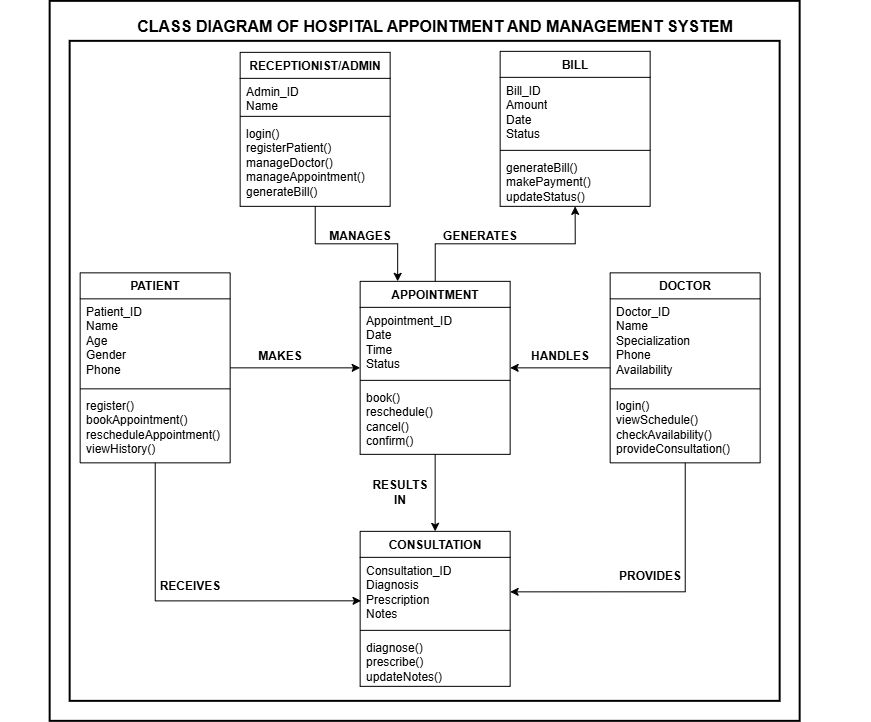

The diagram above was exported from draw.io. Its source (the exported page's mxGraphModel, read from the mxfile embedded in the PNG):
<mxGraphModel dx="2412" dy="2034" grid="1" gridSize="10" guides="1" tooltips="1" connect="1" arrows="1" fold="1" page="1" pageScale="1" pageWidth="827" pageHeight="1169" math="0" shadow="0">
  <root>
    <mxCell id="0" />
    <mxCell id="1" parent="0" />
    <mxCell id="goqQ1r7vD5AKTswI550I-43" parent="1" style="rounded=0;whiteSpace=wrap;html=1;strokeWidth=2;" value="" vertex="1">
      <mxGeometry height="720" width="750" x="-10" y="-180" as="geometry" />
    </mxCell>
    <mxCell id="goqQ1r7vD5AKTswI550I-42" parent="1" style="rounded=0;whiteSpace=wrap;html=1;strokeWidth=2;" value="" vertex="1">
      <mxGeometry height="660" width="710" x="10" y="-140" as="geometry" />
    </mxCell>
    <mxCell id="goqQ1r7vD5AKTswI550I-26" edge="1" parent="1" source="goqQ1r7vD5AKTswI550I-1" style="edgeStyle=orthogonalEdgeStyle;shape=connector;rounded=0;orthogonalLoop=1;jettySize=auto;html=1;entryX=0;entryY=0.5;entryDx=0;entryDy=0;strokeColor=default;align=center;verticalAlign=middle;fontFamily=Helvetica;fontSize=11;fontColor=default;labelBackgroundColor=default;endArrow=classic;" target="goqQ1r7vD5AKTswI550I-6">
      <mxGeometry relative="1" as="geometry" />
    </mxCell>
    <mxCell id="goqQ1r7vD5AKTswI550I-1" parent="1" style="swimlane;fontStyle=1;align=center;verticalAlign=top;childLayout=stackLayout;horizontal=1;startSize=26;horizontalStack=0;resizeParent=1;resizeParentMax=0;resizeLast=0;collapsible=1;marginBottom=0;whiteSpace=wrap;html=1;" value="PATIENT" vertex="1">
      <mxGeometry height="190" width="150" x="20" y="91.5" as="geometry" />
    </mxCell>
    <mxCell id="goqQ1r7vD5AKTswI550I-2" parent="goqQ1r7vD5AKTswI550I-1" style="text;strokeColor=none;fillColor=none;align=left;verticalAlign=top;spacingLeft=4;spacingRight=4;overflow=hidden;rotatable=0;points=[[0,0.5],[1,0.5]];portConstraint=eastwest;whiteSpace=wrap;html=1;" value="&lt;div&gt;Patient_ID&lt;/div&gt;&lt;div&gt;Name&lt;/div&gt;&lt;div&gt;Age&lt;/div&gt;&lt;div&gt;Gender&lt;/div&gt;&lt;div&gt;Phone&lt;/div&gt;" vertex="1">
      <mxGeometry height="86" width="150" y="26" as="geometry" />
    </mxCell>
    <mxCell id="goqQ1r7vD5AKTswI550I-3" parent="goqQ1r7vD5AKTswI550I-1" style="line;strokeWidth=1;fillColor=none;align=left;verticalAlign=middle;spacingTop=-1;spacingLeft=3;spacingRight=3;rotatable=0;labelPosition=right;points=[];portConstraint=eastwest;strokeColor=inherit;" value="" vertex="1">
      <mxGeometry height="8" width="150" y="112" as="geometry" />
    </mxCell>
    <mxCell id="goqQ1r7vD5AKTswI550I-4" parent="goqQ1r7vD5AKTswI550I-1" style="text;strokeColor=none;fillColor=none;align=left;verticalAlign=top;spacingLeft=4;spacingRight=4;overflow=hidden;rotatable=0;points=[[0,0.5],[1,0.5]];portConstraint=eastwest;whiteSpace=wrap;html=1;" value="register() bookAppointment() rescheduleAppointment()&lt;div&gt;viewHistory()  &lt;/div&gt;" vertex="1">
      <mxGeometry height="70" width="150" y="120" as="geometry" />
    </mxCell>
    <mxCell id="goqQ1r7vD5AKTswI550I-30" edge="1" parent="1" source="goqQ1r7vD5AKTswI550I-6" style="edgeStyle=orthogonalEdgeStyle;shape=connector;rounded=0;orthogonalLoop=1;jettySize=auto;html=1;entryX=0.5;entryY=0;entryDx=0;entryDy=0;strokeColor=default;align=center;verticalAlign=middle;fontFamily=Helvetica;fontSize=11;fontColor=default;labelBackgroundColor=default;endArrow=classic;" target="goqQ1r7vD5AKTswI550I-14">
      <mxGeometry relative="1" as="geometry" />
    </mxCell>
    <mxCell id="goqQ1r7vD5AKTswI550I-37" edge="1" parent="1" source="goqQ1r7vD5AKTswI550I-6" style="edgeStyle=orthogonalEdgeStyle;shape=connector;rounded=0;orthogonalLoop=1;jettySize=auto;html=1;entryX=0.5;entryY=1;entryDx=0;entryDy=0;strokeColor=default;align=center;verticalAlign=middle;fontFamily=Helvetica;fontSize=11;fontColor=default;labelBackgroundColor=default;endArrow=classic;" target="goqQ1r7vD5AKTswI550I-18">
      <mxGeometry relative="1" as="geometry" />
    </mxCell>
    <mxCell id="goqQ1r7vD5AKTswI550I-6" parent="1" style="swimlane;fontStyle=1;align=center;verticalAlign=top;childLayout=stackLayout;horizontal=1;startSize=26;horizontalStack=0;resizeParent=1;resizeParentMax=0;resizeLast=0;collapsible=1;marginBottom=0;whiteSpace=wrap;html=1;" value="APPOINTMENT" vertex="1">
      <mxGeometry height="173" width="150" x="300" y="100" as="geometry" />
    </mxCell>
    <mxCell id="goqQ1r7vD5AKTswI550I-7" parent="goqQ1r7vD5AKTswI550I-6" style="text;strokeColor=none;fillColor=none;align=left;verticalAlign=top;spacingLeft=4;spacingRight=4;overflow=hidden;rotatable=0;points=[[0,0.5],[1,0.5]];portConstraint=eastwest;whiteSpace=wrap;html=1;" value="&lt;div&gt;Appointment_ID&lt;/div&gt;&lt;div&gt;Date&lt;/div&gt;&lt;div&gt;Time&lt;/div&gt;&lt;div&gt;Status&lt;/div&gt;" vertex="1">
      <mxGeometry height="69" width="150" y="26" as="geometry" />
    </mxCell>
    <mxCell id="goqQ1r7vD5AKTswI550I-8" parent="goqQ1r7vD5AKTswI550I-6" style="line;strokeWidth=1;fillColor=none;align=left;verticalAlign=middle;spacingTop=-1;spacingLeft=3;spacingRight=3;rotatable=0;labelPosition=right;points=[];portConstraint=eastwest;strokeColor=inherit;" value="" vertex="1">
      <mxGeometry height="8" width="150" y="95" as="geometry" />
    </mxCell>
    <mxCell id="goqQ1r7vD5AKTswI550I-9" parent="goqQ1r7vD5AKTswI550I-6" style="text;strokeColor=none;fillColor=none;align=left;verticalAlign=top;spacingLeft=4;spacingRight=4;overflow=hidden;rotatable=0;points=[[0,0.5],[1,0.5]];portConstraint=eastwest;whiteSpace=wrap;html=1;" value="book()&lt;div&gt;reschedule()&lt;/div&gt;&lt;div&gt;cancel()&lt;/div&gt;&lt;div&gt;confirm()&amp;nbsp;&lt;/div&gt;" vertex="1">
      <mxGeometry height="70" width="150" y="103" as="geometry" />
    </mxCell>
    <mxCell id="goqQ1r7vD5AKTswI550I-28" edge="1" parent="1" source="goqQ1r7vD5AKTswI550I-10" style="edgeStyle=orthogonalEdgeStyle;shape=connector;rounded=0;orthogonalLoop=1;jettySize=auto;html=1;entryX=1;entryY=0.5;entryDx=0;entryDy=0;strokeColor=default;align=center;verticalAlign=middle;fontFamily=Helvetica;fontSize=11;fontColor=default;labelBackgroundColor=default;endArrow=classic;" target="goqQ1r7vD5AKTswI550I-6">
      <mxGeometry relative="1" as="geometry" />
    </mxCell>
    <mxCell id="goqQ1r7vD5AKTswI550I-35" edge="1" parent="1" source="goqQ1r7vD5AKTswI550I-10" style="edgeStyle=orthogonalEdgeStyle;shape=connector;rounded=0;orthogonalLoop=1;jettySize=auto;html=1;entryX=1;entryY=0.5;entryDx=0;entryDy=0;strokeColor=default;align=center;verticalAlign=middle;fontFamily=Helvetica;fontSize=11;fontColor=default;labelBackgroundColor=default;endArrow=classic;" target="goqQ1r7vD5AKTswI550I-15">
      <mxGeometry relative="1" as="geometry" />
    </mxCell>
    <mxCell id="goqQ1r7vD5AKTswI550I-10" parent="1" style="swimlane;fontStyle=1;align=center;verticalAlign=top;childLayout=stackLayout;horizontal=1;startSize=26;horizontalStack=0;resizeParent=1;resizeParentMax=0;resizeLast=0;collapsible=1;marginBottom=0;whiteSpace=wrap;html=1;" value="DOCTOR" vertex="1">
      <mxGeometry height="190" width="150" x="550" y="91.5" as="geometry" />
    </mxCell>
    <mxCell id="goqQ1r7vD5AKTswI550I-11" parent="goqQ1r7vD5AKTswI550I-10" style="text;strokeColor=none;fillColor=none;align=left;verticalAlign=top;spacingLeft=4;spacingRight=4;overflow=hidden;rotatable=0;points=[[0,0.5],[1,0.5]];portConstraint=eastwest;whiteSpace=wrap;html=1;" value="Doctor_ID&lt;div&gt;Name&lt;/div&gt;&lt;div&gt;Specialization&lt;/div&gt;&lt;div&gt;Phone&lt;/div&gt;&lt;div&gt;Availability&lt;/div&gt;" vertex="1">
      <mxGeometry height="86" width="150" y="26" as="geometry" />
    </mxCell>
    <mxCell id="goqQ1r7vD5AKTswI550I-12" parent="goqQ1r7vD5AKTswI550I-10" style="line;strokeWidth=1;fillColor=none;align=left;verticalAlign=middle;spacingTop=-1;spacingLeft=3;spacingRight=3;rotatable=0;labelPosition=right;points=[];portConstraint=eastwest;strokeColor=inherit;" value="" vertex="1">
      <mxGeometry height="8" width="150" y="112" as="geometry" />
    </mxCell>
    <mxCell id="goqQ1r7vD5AKTswI550I-13" parent="goqQ1r7vD5AKTswI550I-10" style="text;strokeColor=none;fillColor=none;align=left;verticalAlign=top;spacingLeft=4;spacingRight=4;overflow=hidden;rotatable=0;points=[[0,0.5],[1,0.5]];portConstraint=eastwest;whiteSpace=wrap;html=1;" value="login()&lt;div&gt;viewSchedule() checkAvailability() provideConsultation()&lt;/div&gt;" vertex="1">
      <mxGeometry height="70" width="150" y="120" as="geometry" />
    </mxCell>
    <mxCell id="goqQ1r7vD5AKTswI550I-14" parent="1" style="swimlane;fontStyle=1;align=center;verticalAlign=top;childLayout=stackLayout;horizontal=1;startSize=26;horizontalStack=0;resizeParent=1;resizeParentMax=0;resizeLast=0;collapsible=1;marginBottom=0;whiteSpace=wrap;html=1;" value="CONSULTATION" vertex="1">
      <mxGeometry height="155" width="150" x="300" y="350" as="geometry" />
    </mxCell>
    <mxCell id="goqQ1r7vD5AKTswI550I-15" parent="goqQ1r7vD5AKTswI550I-14" style="text;strokeColor=none;fillColor=none;align=left;verticalAlign=top;spacingLeft=4;spacingRight=4;overflow=hidden;rotatable=0;points=[[0,0.5],[1,0.5]];portConstraint=eastwest;whiteSpace=wrap;html=1;" value="Consultation_ID&lt;div&gt;Diagnosis&lt;/div&gt;&lt;div&gt;Prescription&lt;/div&gt;&lt;div&gt;Notes&lt;/div&gt;" vertex="1">
      <mxGeometry height="69" width="150" y="26" as="geometry" />
    </mxCell>
    <mxCell id="goqQ1r7vD5AKTswI550I-16" parent="goqQ1r7vD5AKTswI550I-14" style="line;strokeWidth=1;fillColor=none;align=left;verticalAlign=middle;spacingTop=-1;spacingLeft=3;spacingRight=3;rotatable=0;labelPosition=right;points=[];portConstraint=eastwest;strokeColor=inherit;" value="" vertex="1">
      <mxGeometry height="8" width="150" y="95" as="geometry" />
    </mxCell>
    <mxCell id="goqQ1r7vD5AKTswI550I-17" parent="goqQ1r7vD5AKTswI550I-14" style="text;strokeColor=none;fillColor=none;align=left;verticalAlign=top;spacingLeft=4;spacingRight=4;overflow=hidden;rotatable=0;points=[[0,0.5],[1,0.5]];portConstraint=eastwest;whiteSpace=wrap;html=1;" value="diagnose()&lt;div&gt;prescribe()&amp;nbsp;&lt;/div&gt;&lt;div&gt;upda&lt;span style=&quot;background-color: transparent; color: light-dark(rgb(0, 0, 0), rgb(255, 255, 255));&quot;&gt;teNotes()&lt;/span&gt;&lt;/div&gt;" vertex="1">
      <mxGeometry height="52" width="150" y="103" as="geometry" />
    </mxCell>
    <mxCell id="goqQ1r7vD5AKTswI550I-18" parent="1" style="swimlane;fontStyle=1;align=center;verticalAlign=top;childLayout=stackLayout;horizontal=1;startSize=26;horizontalStack=0;resizeParent=1;resizeParentMax=0;resizeLast=0;collapsible=1;marginBottom=0;whiteSpace=wrap;html=1;" value="BILL" vertex="1">
      <mxGeometry height="155" width="150" x="440" y="-130" as="geometry" />
    </mxCell>
    <mxCell id="goqQ1r7vD5AKTswI550I-19" parent="goqQ1r7vD5AKTswI550I-18" style="text;strokeColor=none;fillColor=none;align=left;verticalAlign=top;spacingLeft=4;spacingRight=4;overflow=hidden;rotatable=0;points=[[0,0.5],[1,0.5]];portConstraint=eastwest;whiteSpace=wrap;html=1;" value="Bill_ID&lt;div&gt;Amount&lt;/div&gt;&lt;div&gt;Date&lt;/div&gt;&lt;div&gt;Status&lt;/div&gt;" vertex="1">
      <mxGeometry height="69" width="150" y="26" as="geometry" />
    </mxCell>
    <mxCell id="goqQ1r7vD5AKTswI550I-20" parent="goqQ1r7vD5AKTswI550I-18" style="line;strokeWidth=1;fillColor=none;align=left;verticalAlign=middle;spacingTop=-1;spacingLeft=3;spacingRight=3;rotatable=0;labelPosition=right;points=[];portConstraint=eastwest;strokeColor=inherit;" value="" vertex="1">
      <mxGeometry height="8" width="150" y="95" as="geometry" />
    </mxCell>
    <mxCell id="goqQ1r7vD5AKTswI550I-21" parent="goqQ1r7vD5AKTswI550I-18" style="text;strokeColor=none;fillColor=none;align=left;verticalAlign=top;spacingLeft=4;spacingRight=4;overflow=hidden;rotatable=0;points=[[0,0.5],[1,0.5]];portConstraint=eastwest;whiteSpace=wrap;html=1;" value="generateBill() makePayment() updateStatus()" vertex="1">
      <mxGeometry height="52" width="150" y="103" as="geometry" />
    </mxCell>
    <mxCell id="goqQ1r7vD5AKTswI550I-39" edge="1" parent="1" source="goqQ1r7vD5AKTswI550I-22" style="edgeStyle=orthogonalEdgeStyle;shape=connector;rounded=0;orthogonalLoop=1;jettySize=auto;html=1;entryX=0.25;entryY=0;entryDx=0;entryDy=0;strokeColor=default;align=center;verticalAlign=middle;fontFamily=Helvetica;fontSize=11;fontColor=default;labelBackgroundColor=default;endArrow=classic;" target="goqQ1r7vD5AKTswI550I-6">
      <mxGeometry relative="1" as="geometry" />
    </mxCell>
    <mxCell id="goqQ1r7vD5AKTswI550I-22" parent="1" style="swimlane;fontStyle=1;align=center;verticalAlign=top;childLayout=stackLayout;horizontal=1;startSize=26;horizontalStack=0;resizeParent=1;resizeParentMax=0;resizeLast=0;collapsible=1;marginBottom=0;whiteSpace=wrap;html=1;" value="RECEPTIONIST/ADMIN" vertex="1">
      <mxGeometry height="154" width="150" x="180" y="-129" as="geometry" />
    </mxCell>
    <mxCell id="goqQ1r7vD5AKTswI550I-23" parent="goqQ1r7vD5AKTswI550I-22" style="text;strokeColor=none;fillColor=none;align=left;verticalAlign=top;spacingLeft=4;spacingRight=4;overflow=hidden;rotatable=0;points=[[0,0.5],[1,0.5]];portConstraint=eastwest;whiteSpace=wrap;html=1;" value="Admin_ID&lt;div&gt;Name&lt;/div&gt;" vertex="1">
      <mxGeometry height="34" width="150" y="26" as="geometry" />
    </mxCell>
    <mxCell id="goqQ1r7vD5AKTswI550I-24" parent="goqQ1r7vD5AKTswI550I-22" style="line;strokeWidth=1;fillColor=none;align=left;verticalAlign=middle;spacingTop=-1;spacingLeft=3;spacingRight=3;rotatable=0;labelPosition=right;points=[];portConstraint=eastwest;strokeColor=inherit;" value="" vertex="1">
      <mxGeometry height="8" width="150" y="60" as="geometry" />
    </mxCell>
    <mxCell id="goqQ1r7vD5AKTswI550I-25" parent="goqQ1r7vD5AKTswI550I-22" style="text;strokeColor=none;fillColor=none;align=left;verticalAlign=top;spacingLeft=4;spacingRight=4;overflow=hidden;rotatable=0;points=[[0,0.5],[1,0.5]];portConstraint=eastwest;whiteSpace=wrap;html=1;" value="login()&lt;div&gt;registerPatient() manageDoctor() manageAppointment() generateBill()&lt;/div&gt;" vertex="1">
      <mxGeometry height="86" width="150" y="68" as="geometry" />
    </mxCell>
    <mxCell id="goqQ1r7vD5AKTswI550I-27" parent="1" style="text;html=1;whiteSpace=wrap;strokeColor=none;fillColor=none;align=center;verticalAlign=middle;rounded=0;fontStyle=1" value="MAKES" vertex="1">
      <mxGeometry height="30" width="60" x="190" y="160" as="geometry" />
    </mxCell>
    <mxCell id="goqQ1r7vD5AKTswI550I-29" parent="1" style="text;html=1;whiteSpace=wrap;strokeColor=none;fillColor=none;align=center;verticalAlign=middle;rounded=0;fontStyle=1" value="HANDLES" vertex="1">
      <mxGeometry height="30" width="60" x="470" y="160" as="geometry" />
    </mxCell>
    <mxCell id="goqQ1r7vD5AKTswI550I-31" parent="1" style="text;html=1;whiteSpace=wrap;strokeColor=none;fillColor=none;align=center;verticalAlign=middle;rounded=0;fontStyle=1" value="RESULTS IN" vertex="1">
      <mxGeometry height="30" width="60" x="310" y="296" as="geometry" />
    </mxCell>
    <mxCell id="goqQ1r7vD5AKTswI550I-32" edge="1" parent="1" source="goqQ1r7vD5AKTswI550I-1" style="edgeStyle=orthogonalEdgeStyle;shape=connector;rounded=0;orthogonalLoop=1;jettySize=auto;html=1;entryX=0.006;entryY=0.63;entryDx=0;entryDy=0;entryPerimeter=0;strokeColor=default;align=center;verticalAlign=middle;fontFamily=Helvetica;fontSize=11;fontColor=default;labelBackgroundColor=default;endArrow=classic;" target="goqQ1r7vD5AKTswI550I-15">
      <mxGeometry relative="1" as="geometry" />
    </mxCell>
    <mxCell id="goqQ1r7vD5AKTswI550I-33" parent="1" style="text;html=1;whiteSpace=wrap;strokeColor=none;fillColor=none;align=center;verticalAlign=middle;rounded=0;fontStyle=1" value="RECEIVES" vertex="1">
      <mxGeometry height="30" width="60" x="100" y="390" as="geometry" />
    </mxCell>
    <mxCell id="goqQ1r7vD5AKTswI550I-36" parent="1" style="text;html=1;whiteSpace=wrap;strokeColor=none;fillColor=none;align=center;verticalAlign=middle;rounded=0;fontStyle=1" value="PROVIDES" vertex="1">
      <mxGeometry height="30" width="60" x="560" y="380" as="geometry" />
    </mxCell>
    <mxCell id="goqQ1r7vD5AKTswI550I-38" parent="1" style="text;html=1;whiteSpace=wrap;strokeColor=none;fillColor=none;align=center;verticalAlign=middle;rounded=0;fontStyle=1" value="GENERATES" vertex="1">
      <mxGeometry height="30" width="60" x="390" y="40" as="geometry" />
    </mxCell>
    <mxCell id="goqQ1r7vD5AKTswI550I-40" parent="1" style="text;html=1;whiteSpace=wrap;strokeColor=none;fillColor=none;align=center;verticalAlign=middle;rounded=0;fontStyle=1" value="MANAGES" vertex="1">
      <mxGeometry height="30" width="60" x="270" y="40" as="geometry" />
    </mxCell>
    <mxCell id="goqQ1r7vD5AKTswI550I-44" parent="1" style="text;html=1;whiteSpace=wrap;strokeColor=none;fillColor=none;align=center;verticalAlign=middle;rounded=0;fontStyle=1;fontSize=16;strokeWidth=2;" value="CLASS DIAGRAM OF HOSPITAL APPOINTMENT AND MANAGEMENT SYSTEM" vertex="1">
      <mxGeometry height="30" width="870" x="-60" y="-170" as="geometry" />
    </mxCell>
  </root>
</mxGraphModel>